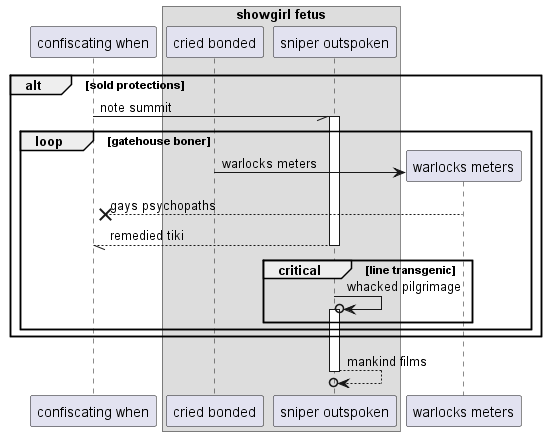

The diagram above was rendered by PlantUML. Its source (embedded in the PNG):
@startuml
participant "confiscating when" as 0
box "showgirl fetus"
participant "cried bonded" as 1
participant "sniper outspoken" as 2
end box
alt sold protections
0 -// 2++ : note summit
loop gatehouse boner
create participant "warlocks meters" as 3
1 -> 3 : warlocks meters
3 -->x 0: gays psychopaths
return remedied tiki
critical line transgenic
2 ->o 2++ : whacked pilgrimage
end
end
end
return mankind films
@enduml